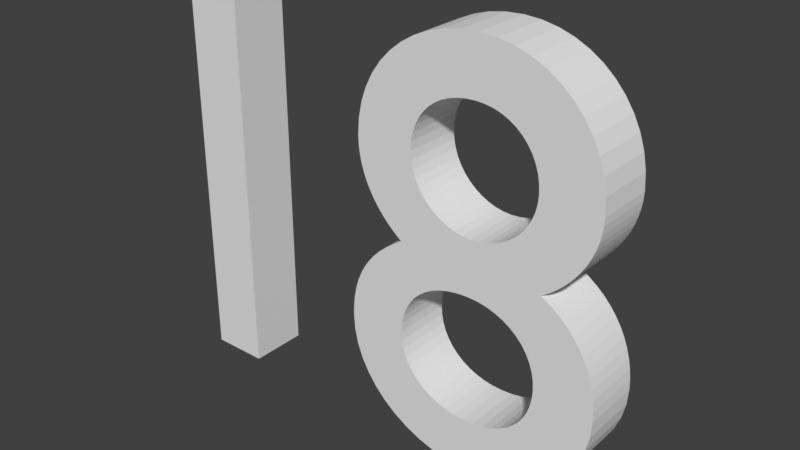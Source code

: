 # Source: Eighteen.blend  (saved by Blender 2.78.0; exported with 4.5.12 LTS)
import bpy
from mathutils import Matrix  # noqa: F401  (used for matrix-valued properties, if any)

bpy.ops.wm.read_factory_settings(use_empty=True)
scene = bpy.context.scene
scene.name = 'Scene'

# ---- collections
col_collection_1 = bpy.data.collections.new('Collection 1'); scene.collection.children.link(col_collection_1)

# ---- world
world_world = bpy.data.worlds.new('World'); scene.world = world_world
world_world.color = (0.05088, 0.05088, 0.05088)
world_world.use_sun_shadow = False
world_world.sun_shadow_jitter_overblur = 0.0
world_world.cycles.sampling_method = 'MANUAL'

# ---- meshes
me_mesh_008 = bpy.data.meshes.new('Mesh.008')
me_mesh_008.from_pydata([(0.383, -0.157, 0.05), (0.3823, -0.1399, 0.05), (0.3803, -0.1232, 0.05), (0.377, -0.1069, 0.05), (0.3724, -0.09115, 0.05), (0.3664, -0.07599, 0.05), (0.3591, -0.0615, 0.05), (0.3505, -0.04776, 0.05), (0.3406, -0.03485, 0.05), (0.3294, -0.02284, 0.05), (0.3169, -0.01181, 0.05), (0.3031, -0.001841, 0.05), (0.288, 0.007, 0.05), (0.3019, 0.01686, 0.05), (0.3144, 0.02739, 0.05), (0.3257, 0.03852, 0.05), (0.3358, 0.05015, 0.05), (0.3446, 0.06221, 0.05), (0.3522, 0.07463, 0.05), (0.3586, 0.08731, 0.05), (0.3639, 0.1002, 0.05), (0.3679, 0.1132, 0.05), (0.3707, 0.1262, 0.05), (0.3724, 0.1392, 0.05), (0.373, 0.152, 0.05), (0.3712, 0.1796, 0.05), (0.3661, 0.2059, 0.05), (0.3578, 0.2306, 0.05), (0.3464, 0.2536, 0.05), (0.3323, 0.2745, 0.05), (0.3156, 0.2934, 0.05), (0.2965, 0.3099, 0.05), (0.2752, 0.3238, 0.05), (0.2519, 0.335, 0.05), (0.2268, 0.3432, 0.05), (0.2001, 0.3483, 0.05), (0.172, 0.35, 0.05), (0.1429, 0.3483, 0.05), (0.1152, 0.3433, 0.05), (0.08914, 0.3351, 0.05), (0.06493, 0.3241, 0.05), (0.04277, 0.3103, 0.05), (0.02287, 0.294, 0.05), (0.005462, 0.2754, 0.05), (-0.009259, 0.2546, 0.05), (-0.02108, 0.2319, 0.05), (-0.02978, 0.2074, 0.05), (-0.03516, 0.1814, 0.05), (-0.037, 0.154, 0.05), (-0.03638, 0.1396, 0.05), (-0.03454, 0.1255, 0.05), (-0.03152, 0.1118, 0.05), (-0.02733, 0.09833, 0.05), (-0.02203, 0.08528, 0.05), (-0.01563, 0.07263, 0.05), (-0.008161, 0.06041, 0.05), (0.0003333, 0.04867, 0.05), (0.009828, 0.03742, 0.05), (0.02029, 0.02671, 0.05), (0.03169, 0.01656, 0.05), (0.044, 0.007, 0.05), (0.02844, -0.002815, 0.05), (0.01425, -0.01327, 0.05), (0.001422, -0.02437, 0.05), (-0.01004, -0.03615, 0.05), (-0.02013, -0.0486, 0.05), (-0.02888, -0.06175, 0.05), (-0.03626, -0.07561, 0.05), (-0.0423, -0.09019, 0.05), (-0.04698, -0.1055, 0.05), (-0.05033, -0.1216, 0.05), (-0.05233, -0.1384, 0.05), (-0.053, -0.156, 0.05), (-0.05104, -0.1827, 0.05), (-0.04531, -0.2082, 0.05), (-0.03606, -0.2323, 0.05), (-0.02352, -0.2547, 0.05), (-0.007919, -0.2753, 0.05), (0.0105, -0.2939, 0.05), (0.0315, -0.3101, 0.05), (0.05485, -0.3239, 0.05), (0.08031, -0.335, 0.05), (0.1076, -0.3432, 0.05), (0.1366, -0.3483, 0.05), (0.167, -0.35, 0.05), (0.1969, -0.3483, 0.05), (0.2254, -0.3433, 0.05), (0.2522, -0.3352, 0.05), (0.2772, -0.3242, 0.05), (0.3001, -0.3105, 0.05), (0.3207, -0.2944, 0.05), (0.3388, -0.276, 0.05), (0.3541, -0.2555, 0.05), (0.3664, -0.2331, 0.05), (0.3755, -0.2091, 0.05), (0.3811, -0.1837, 0.05), (0.275, 0.154, 0.05), (0.274, 0.1404, 0.05), (0.2712, 0.1273, 0.05), (0.2666, 0.1149, 0.05), (0.2604, 0.1031, 0.05), (0.2527, 0.09224, 0.05), (0.2436, 0.08238, 0.05), (0.2333, 0.07366, 0.05), (0.222, 0.06622, 0.05), (0.2096, 0.0602, 0.05), (0.1964, 0.05574, 0.05), (0.1825, 0.05296, 0.05), (0.168, 0.052, 0.05), (0.1537, 0.05298, 0.05), (0.1399, 0.05581, 0.05), (0.1268, 0.06038, 0.05), (0.1145, 0.06652, 0.05), (0.1031, 0.07411, 0.05), (0.09275, 0.083, 0.05), (0.08363, 0.09306, 0.05), (0.07585, 0.1041, 0.05), (0.06956, 0.1161, 0.05), (0.0649, 0.1289, 0.05), (0.062, 0.1422, 0.05), (0.061, 0.156, 0.05), (0.0619, 0.1708, 0.05), (0.06456, 0.1847, 0.05), (0.06889, 0.1975, 0.05), (0.07481, 0.2093, 0.05), (0.08225, 0.2199, 0.05), (0.09112, 0.2294, 0.05), (0.1014, 0.2375, 0.05), (0.1129, 0.2444, 0.05), (0.1255, 0.2498, 0.05), (0.1394, 0.2538, 0.05), (0.1542, 0.2562, 0.05), (0.17, 0.257, 0.05), (0.1849, 0.2561, 0.05), (0.199, 0.2535, 0.05), (0.2121, 0.2492, 0.05), (0.2243, 0.2434, 0.05), (0.2354, 0.2362, 0.05), (0.2454, 0.2276, 0.05), (0.254, 0.2178, 0.05), (0.2613, 0.2069, 0.05), (0.2672, 0.195, 0.05), (0.2715, 0.1821, 0.05), (0.2741, 0.1684, 0.05), (0.285, -0.149, 0.05), (0.2841, -0.1631, 0.05), (0.2816, -0.1768, 0.05), (0.2774, -0.1899, 0.05), (0.2714, -0.2023, 0.05), (0.2639, -0.2139, 0.05), (0.2546, -0.2244, 0.05), (0.2437, -0.2337, 0.05), (0.2312, -0.2417, 0.05), (0.2171, -0.2481, 0.05), (0.2013, -0.253, 0.05), (0.184, -0.256, 0.05), (0.165, -0.257, 0.05), (0.1479, -0.2561, 0.05), (0.1318, -0.2534, 0.05), (0.1167, -0.249, 0.05), (0.1028, -0.243, 0.05), (0.09009, -0.2355, 0.05), (0.07875, -0.2266, 0.05), (0.06887, -0.2164, 0.05), (0.06056, -0.205, 0.05), (0.05391, -0.1925, 0.05), (0.04903, -0.1789, 0.05), (0.04602, -0.1644, 0.05), (0.045, -0.149, 0.05), (0.04599, -0.1334, 0.05), (0.0489, -0.1188, 0.05), (0.05366, -0.1051, 0.05), (0.06019, -0.09256, 0.05), (0.06841, -0.08115, 0.05), (0.07825, -0.071, 0.05), (0.08963, -0.06218, 0.05), (0.1025, -0.05478, 0.05), (0.1167, -0.04888, 0.05), (0.1323, -0.04456, 0.05), (0.1491, -0.0419, 0.05), (0.167, -0.041, 0.05), (0.1838, -0.04194, 0.05), (0.1997, -0.04469, 0.05), (0.2145, -0.04916, 0.05), (0.2283, -0.05522, 0.05), (0.2407, -0.06279, 0.05), (0.2519, -0.07175, 0.05), (0.2616, -0.082, 0.05), (0.2697, -0.09344, 0.05), (0.2763, -0.106, 0.05), (0.2811, -0.1195, 0.05), (0.284, -0.1339, 0.05), (-0.285, 0.341, 0.05), (-0.383, 0.341, 0.05), (-0.383, -0.341, 0.05), (-0.285, -0.341, 0.05), (0.1028, -0.243, -0.05), (0.09009, -0.2355, -0.05), (-0.03152, 0.1118, -0.05), (-0.02733, 0.09833, -0.05), (0.3464, 0.2536, -0.05), (0.1849, 0.2561, -0.05), (0.373, 0.152, -0.05), (0.3712, 0.1796, -0.05), (0.2741, 0.1684, -0.05), (0.285, -0.149, -0.05), (0.284, -0.1339, -0.05), (0.1318, -0.2534, -0.05), (0.1167, -0.249, -0.05), (-0.053, -0.156, -0.05), (-0.05104, -0.1827, -0.05), (-0.008161, 0.06041, -0.05), (0.1268, 0.06038, -0.05), (0.1076, -0.3432, -0.05), (0.2254, -0.3433, -0.05), (0.184, -0.256, -0.05), (0.165, -0.257, -0.05), (0.3323, 0.2745, -0.05), (-0.02352, -0.2547, -0.05), (-0.007919, -0.2753, -0.05), (0.377, -0.1069, -0.05), (0.2697, -0.09344, -0.05), (0.03169, 0.01656, -0.05), (0.044, 0.007, -0.05), (0.3031, -0.001841, -0.05), (0.02844, -0.002815, -0.05), (0.1366, -0.3483, -0.05), (0.167, -0.35, -0.05), (0.08031, -0.335, -0.05), (0.2772, -0.3242, -0.05), (0.3406, -0.03485, -0.05), (0.001422, -0.02437, -0.05), (-0.037, 0.154, -0.05), (0.0619, 0.1708, -0.05), (0.06493, 0.3241, -0.05), (0.04277, 0.3103, -0.05), (0.06056, -0.205, -0.05), (0.05391, -0.1925, -0.05), (0.04602, -0.1644, -0.05), (0.2774, -0.1899, -0.05), (0.2714, -0.2023, -0.05), (0.383, -0.157, -0.05), (0.3257, 0.03852, -0.05), (0.009828, 0.03742, -0.05), (0.06956, 0.1161, -0.05), (0.0649, 0.1289, -0.05), (-0.03454, 0.1255, -0.05), (0.1479, -0.2561, -0.05), (-0.03516, 0.1814, -0.05), (0.06456, 0.1847, -0.05), (0.1129, 0.2444, -0.05), (0.1255, 0.2498, -0.05), (-0.009259, 0.2546, -0.05), (-0.02108, 0.2319, -0.05), (-0.0423, -0.09019, -0.05), (-0.04698, -0.1055, -0.05), (0.1025, -0.05478, -0.05), (0.1167, -0.04888, -0.05), (-0.02888, -0.06175, -0.05), (-0.03638, 0.1396, -0.05), (0.062, 0.1422, -0.05), (0.2752, 0.3238, -0.05), (0.2437, -0.2337, -0.05), (0.2312, -0.2417, -0.05), (0.3294, -0.02284, -0.05), (0.274, 0.1404, -0.05), (0.2712, 0.1273, -0.05), (0.2519, 0.335, -0.05), (0.08914, 0.3351, -0.05), (0.3755, -0.2091, -0.05), (0.06841, -0.08115, -0.05), (0.07825, -0.071, -0.05), (-0.02013, -0.0486, -0.05), (0.1491, -0.0419, -0.05), (0.2763, -0.106, -0.05), (-0.01004, -0.03615, -0.05), (-0.02978, 0.2074, -0.05), (0.07481, 0.2093, -0.05), (-0.04531, -0.2082, -0.05), (-0.05033, -0.1216, -0.05), (0.04599, -0.1334, -0.05), (0.288, 0.007, -0.05), (0.3019, 0.01686, -0.05), (0.254, 0.2178, -0.05), (0.2613, 0.2069, -0.05), (0.0315, -0.3101, -0.05), (0.05485, -0.3239, -0.05), (0.0489, -0.1188, -0.05), (0.172, 0.35, -0.05), (0.1429, 0.3483, -0.05), (-0.03606, -0.2323, -0.05), (0.07875, -0.2266, -0.05), (0.05366, -0.1051, -0.05), (0.2283, -0.05522, -0.05), (0.2407, -0.06279, -0.05), (0.3358, 0.05015, -0.05), (0.1964, 0.05574, -0.05), (0.3679, 0.1132, -0.05), (0.2604, 0.1031, -0.05), (0.3001, -0.3105, -0.05), (0.04903, -0.1789, -0.05), (0.3724, 0.1392, -0.05), (0.0105, -0.2939, -0.05), (0.3207, -0.2944, -0.05), (0.167, -0.041, -0.05), (0.1838, -0.04194, -0.05), (0.3522, 0.07463, -0.05), (0.2436, 0.08238, -0.05), (-0.02203, 0.08528, -0.05), (0.08363, 0.09306, -0.05), (0.3541, -0.2555, -0.05), (0.3664, -0.2331, -0.05), (0.2546, -0.2244, -0.05), (0.3724, -0.09115, -0.05), (0.3664, -0.07599, -0.05), (0.3505, -0.04776, -0.05), (0.3446, 0.06221, -0.05), (0.222, 0.06622, -0.05), (0.2965, 0.3099, -0.05), (0.2522, -0.3352, -0.05), (0.2616, -0.082, -0.05), (0.3707, 0.1262, -0.05), (0.2666, 0.1149, -0.05), (0.09112, 0.2294, -0.05), (0.3586, 0.08731, -0.05), (0.3639, 0.1002, -0.05), (0.3811, -0.1837, -0.05), (0.3803, -0.1232, -0.05), (0.1031, 0.07411, -0.05), (0.09275, 0.083, -0.05), (-0.01563, 0.07263, -0.05), (0.2121, 0.2492, -0.05), (0.2243, 0.2434, -0.05), (0.3388, -0.276, -0.05), (-0.03626, -0.07561, -0.05), (0.08963, -0.06218, -0.05), (0.0003333, 0.04867, -0.05), (0.168, 0.052, -0.05), (0.1399, 0.05581, -0.05), (0.08225, 0.2199, -0.05), (0.3156, 0.2934, -0.05), (0.005462, 0.2754, -0.05), (-0.383, 0.341, -0.05), (-0.383, -0.341, -0.05), (0.1825, 0.05296, -0.05), (0.3578, 0.2306, -0.05), (0.3823, -0.1399, -0.05), (0.199, 0.2535, -0.05), (0.1997, -0.04469, -0.05), (0.1969, -0.3483, -0.05), (0.2333, 0.07366, -0.05), (-0.05233, -0.1384, -0.05), (0.2013, -0.253, -0.05), (0.3591, -0.0615, -0.05), (0.2145, -0.04916, -0.05), (0.02287, 0.294, -0.05), (0.1145, 0.06652, -0.05), (0.07585, 0.1041, -0.05), (0.2715, 0.1821, -0.05), (0.1014, 0.2375, -0.05), (0.2841, -0.1631, -0.05), (0.061, 0.156, -0.05), (0.2816, -0.1768, -0.05), (0.01425, -0.01327, -0.05), (0.3661, 0.2059, -0.05), (0.2454, 0.2276, -0.05), (0.06889, 0.1975, -0.05), (0.17, 0.257, -0.05), (0.1542, 0.2562, -0.05), (0.1152, 0.3433, -0.05), (0.1323, -0.04456, -0.05), (0.2001, 0.3483, -0.05), (0.2811, -0.1195, -0.05), (0.06887, -0.2164, -0.05), (0.06019, -0.09256, -0.05), (0.02029, 0.02671, -0.05), (0.2096, 0.0602, -0.05), (0.2639, -0.2139, -0.05), (0.2519, -0.07175, -0.05), (0.2527, 0.09224, -0.05), (0.2268, 0.3432, -0.05), (-0.285, 0.341, -0.05), (0.1394, 0.2538, -0.05), (0.2171, -0.2481, -0.05), (0.045, -0.149, -0.05), (0.2672, 0.195, -0.05), (0.3169, -0.01181, -0.05), (0.3144, 0.02739, -0.05), (0.2354, 0.2362, -0.05), (0.1537, 0.05298, -0.05), (0.275, 0.154, -0.05), (-0.285, -0.341, -0.05)], [], [(37, 36, 35), (38, 37, 35), (38, 35, 34), (39, 38, 34), (39, 34, 33), (40, 39, 33), (40, 33, 32), (41, 40, 32), (41, 32, 31), (42, 41, 31), (42, 31, 30), (43, 42, 30), (43, 30, 29), (44, 43, 29), (44, 29, 132), (132, 29, 28), (44, 132, 131), (133, 132, 28), (44, 131, 130), (134, 133, 28), (45, 44, 130), (45, 130, 129), (134, 28, 27), (135, 134, 27), (45, 129, 128), (136, 135, 27), (45, 128, 127), (137, 136, 27), (45, 127, 126), (138, 137, 27), (46, 45, 126), (138, 27, 26), (46, 126, 125), (139, 138, 26), (46, 125, 124), (140, 139, 26), (46, 124, 123), (47, 46, 123), (141, 140, 26), (141, 26, 25), (47, 123, 122), (142, 141, 25), (47, 122, 121), (143, 142, 25), (48, 47, 121), (143, 25, 24), (48, 121, 120), (96, 143, 24), (48, 120, 119), (49, 48, 119), (97, 96, 24), (97, 24, 23), (49, 119, 118), (98, 97, 23), (50, 49, 118), (98, 23, 22), (50, 118, 117), (99, 98, 22), (99, 22, 21), (51, 50, 117), (51, 117, 116), (100, 99, 21), (100, 21, 20), (52, 51, 116), (52, 116, 115), (101, 100, 20), (101, 20, 19), (53, 52, 115), (53, 115, 114), (102, 101, 19), (102, 19, 18), (54, 53, 114), (54, 114, 113), (103, 102, 18), (103, 18, 17), (54, 113, 112), (104, 103, 17), (55, 54, 112), (55, 112, 111), (105, 104, 17), (105, 17, 16), (56, 55, 111), (56, 111, 110), (106, 105, 16), (56, 110, 109), (107, 106, 16), (56, 109, 108), (108, 107, 16), (56, 108, 16), (56, 16, 15), (57, 56, 15), (57, 15, 14), (58, 57, 14), (58, 14, 13), (59, 58, 13), (59, 13, 12), (60, 59, 12), (61, 60, 12), (61, 12, 11), (61, 11, 10), (62, 61, 10), (62, 10, 9), (63, 62, 9), (63, 9, 8), (64, 63, 8), (64, 8, 180), (180, 8, 7), (65, 64, 180), (65, 180, 179), (181, 180, 7), (65, 179, 178), (182, 181, 7), (65, 178, 177), (183, 182, 7), (183, 7, 6), (66, 65, 177), (66, 177, 176), (184, 183, 6), (66, 176, 175), (185, 184, 6), (185, 6, 5), (67, 66, 175), (67, 175, 174), (186, 185, 5), (67, 174, 173), (187, 186, 5), (68, 67, 173), (187, 5, 4), (68, 173, 172), (188, 187, 4), (69, 68, 172), (188, 4, 3), (69, 172, 171), (189, 188, 3), (69, 171, 170), (70, 69, 170), (190, 189, 3), (190, 3, 2), (70, 170, 169), (191, 190, 2), (71, 70, 169), (191, 2, 1), (71, 169, 168), (144, 191, 1), (72, 71, 168), (144, 1, 0), (72, 168, 167), (145, 144, 0), (73, 72, 167), (145, 0, 95), (146, 145, 95), (73, 167, 166), (147, 146, 95), (73, 166, 165), (74, 73, 165), (147, 95, 94), (148, 147, 94), (74, 165, 164), (149, 148, 94), (74, 164, 163), (75, 74, 163), (149, 94, 93), (150, 149, 93), (75, 163, 162), (151, 150, 93), (75, 162, 161), (76, 75, 161), (151, 93, 92), (152, 151, 92), (76, 161, 160), (153, 152, 92), (76, 160, 159), (154, 153, 92), (76, 159, 158), (155, 154, 92), (76, 158, 157), (77, 76, 157), (155, 92, 91), (156, 155, 91), (77, 157, 156), (77, 156, 91), (78, 77, 91), (78, 91, 90), (79, 78, 90), (79, 90, 89), (80, 79, 89), (80, 89, 88), (81, 80, 88), (81, 88, 87), (82, 81, 87), (82, 87, 86), (83, 82, 86), (83, 86, 85), (84, 83, 85), (194, 193, 192), (194, 192, 195), (289, 371, 288), (369, 371, 289), (369, 380, 371), (268, 380, 369), (268, 267, 380), (234, 267, 268), (234, 261, 267), (235, 261, 234), (235, 318, 261), (355, 318, 235), (355, 340, 318), (341, 340, 355), (341, 217, 340), (252, 217, 341), (252, 367, 217), (367, 200, 217), (252, 368, 367), (201, 200, 367), (252, 382, 368), (347, 200, 201), (253, 382, 252), (253, 251, 382), (347, 345, 200), (331, 345, 347), (253, 250, 251), (332, 345, 331), (253, 359, 250), (388, 345, 332), (253, 323, 359), (365, 345, 388), (276, 323, 253), (365, 364, 345), (276, 339, 323), (283, 364, 365), (276, 277, 339), (284, 364, 283), (276, 366, 277), (248, 366, 276), (385, 364, 284), (385, 203, 364), (248, 249, 366), (358, 203, 385), (248, 233, 249), (204, 203, 358), (232, 233, 248), (204, 202, 203), (232, 361, 233), (390, 202, 204), (232, 260, 361), (259, 260, 232), (265, 202, 390), (265, 301, 202), (259, 245, 260), (266, 301, 265), (246, 245, 259), (266, 321, 301), (246, 244, 245), (322, 321, 266), (322, 297, 321), (198, 244, 246), (198, 357, 244), (298, 297, 322), (298, 325, 297), (199, 357, 198), (199, 309, 357), (379, 325, 298), (379, 324, 325), (308, 309, 199), (308, 329, 309), (307, 324, 379), (307, 306, 324), (330, 329, 308), (330, 328, 329), (350, 306, 307), (350, 316, 306), (330, 356, 328), (317, 316, 350), (211, 356, 330), (211, 212, 356), (376, 316, 317), (376, 295, 316), (336, 212, 211), (336, 338, 212), (296, 295, 376), (336, 389, 338), (344, 295, 296), (336, 337, 389), (337, 295, 344), (336, 295, 337), (336, 242, 295), (243, 242, 336), (243, 387, 242), (375, 387, 243), (375, 282, 387), (222, 282, 375), (222, 281, 282), (223, 281, 222), (225, 281, 223), (225, 224, 281), (225, 386, 224), (363, 386, 225), (363, 264, 386), (231, 264, 363), (231, 230, 264), (275, 230, 231), (275, 304, 230), (304, 315, 230), (272, 304, 275), (272, 273, 304), (305, 315, 304), (272, 370, 273), (348, 315, 305), (272, 257, 370), (354, 315, 348), (354, 353, 315), (258, 257, 272), (258, 256, 257), (293, 353, 354), (258, 335, 256), (294, 353, 293), (294, 314, 353), (334, 335, 258), (334, 271, 335), (378, 314, 294), (334, 270, 271), (320, 314, 378), (254, 270, 334), (320, 313, 314), (254, 374, 270), (221, 313, 320), (255, 374, 254), (221, 220, 313), (255, 292, 374), (274, 220, 221), (255, 287, 292), (279, 287, 255), (372, 220, 274), (372, 327, 220), (279, 280, 287), (206, 327, 372), (351, 280, 279), (206, 346, 327), (351, 384, 280), (205, 346, 206), (209, 384, 351), (205, 241, 346), (209, 238, 384), (360, 241, 205), (210, 238, 209), (360, 326, 241), (362, 326, 360), (210, 300, 238), (239, 326, 362), (210, 237, 300), (278, 237, 210), (239, 269, 326), (240, 269, 239), (278, 236, 237), (377, 269, 240), (278, 373, 236), (290, 373, 278), (377, 311, 269), (312, 311, 377), (290, 291, 373), (262, 311, 312), (290, 197, 291), (218, 197, 290), (262, 310, 311), (263, 310, 262), (218, 196, 197), (383, 310, 263), (218, 208, 196), (352, 310, 383), (218, 207, 208), (215, 310, 352), (218, 247, 207), (219, 247, 218), (215, 333, 310), (216, 333, 215), (219, 216, 247), (219, 333, 216), (302, 333, 219), (302, 303, 333), (285, 303, 302), (285, 299, 303), (286, 299, 285), (286, 229, 299), (228, 229, 286), (228, 319, 229), (213, 319, 228), (213, 214, 319), (226, 214, 213), (226, 349, 214), (227, 349, 226), (343, 381, 342), (343, 391, 381), (194, 195, 391, 343), (105, 106, 296, 376), (137, 138, 365, 388), (16, 17, 316, 295), (89, 90, 303, 299), (33, 34, 380, 267), (23, 24, 202, 301), (143, 96, 390, 204), (192, 193, 342, 381), (1, 2, 327, 346), (148, 149, 377, 240), (149, 150, 312, 377), (120, 121, 233, 361), (104, 105, 376, 317), (4, 5, 314, 313), (132, 133, 201, 367), (17, 18, 306, 316), (18, 19, 324, 306), (55, 56, 336, 211), (2, 3, 220, 327), (133, 134, 347, 201), (101, 102, 307, 379), (87, 88, 229, 319), (7, 8, 230, 315), (124, 125, 339, 277), (108, 109, 389, 337), (134, 135, 331, 347), (119, 120, 361, 260), (54, 55, 211, 330), (94, 95, 326, 269), (19, 20, 325, 324), (25, 26, 364, 203), (123, 124, 277, 366), (53, 54, 330, 308), (77, 78, 302, 219), (113, 114, 329, 328), (50, 51, 198, 246), (135, 136, 332, 331), (190, 191, 206, 372), (91, 92, 310, 333), (100, 101, 379, 298), (103, 104, 317, 350), (3, 4, 313, 220), (29, 30, 340, 217), (114, 115, 309, 329), (32, 33, 267, 261), (43, 44, 252, 341), (74, 75, 290, 278), (110, 111, 212, 338), (159, 160, 196, 208), (107, 108, 337, 344), (125, 126, 323, 339), (73, 74, 278, 210), (26, 27, 345, 364), (95, 0, 241, 326), (52, 53, 308, 199), (163, 164, 236, 373), (126, 127, 359, 323), (193, 194, 343, 342), (69, 70, 279, 255), (106, 107, 344, 296), (58, 59, 222, 375), (27, 28, 200, 345), (122, 123, 366, 249), (0, 1, 346, 241), (144, 145, 360, 205), (49, 50, 246, 259), (121, 122, 249, 233), (84, 85, 349, 227), (129, 130, 382, 251), (181, 182, 348, 305), (160, 161, 197, 196), (99, 100, 298, 322), (51, 52, 199, 198), (85, 86, 214, 349), (102, 103, 350, 307), (42, 43, 341, 355), (161, 162, 291, 197), (24, 25, 203, 202), (156, 157, 247, 216), (78, 79, 285, 302), (71, 72, 209, 351), (9, 10, 386, 264), (145, 146, 362, 360), (154, 155, 215, 352), (191, 144, 205, 206), (158, 159, 208, 207), (96, 97, 265, 390), (30, 31, 318, 340), (41, 42, 355, 235), (72, 73, 210, 209), (75, 76, 218, 290), (162, 163, 373, 291), (172, 173, 270, 374), (57, 58, 375, 243), (155, 156, 216, 215), (48, 49, 259, 232), (28, 29, 217, 200), (47, 48, 232, 248), (76, 77, 219, 218), (157, 158, 207, 247), (142, 143, 204, 358), (10, 11, 224, 386), (31, 32, 261, 318), (59, 60, 223, 222), (187, 188, 221, 320), (171, 172, 374, 292), (86, 87, 319, 214), (45, 46, 276, 253), (83, 84, 227, 226), (152, 153, 383, 263), (127, 128, 250, 359), (13, 14, 387, 282), (70, 71, 351, 279), (116, 117, 244, 357), (61, 62, 363, 225), (40, 41, 235, 234), (153, 154, 352, 383), (146, 147, 239, 362), (164, 165, 237, 236), (168, 169, 280, 384), (11, 12, 281, 224), (147, 148, 240, 239), (82, 83, 226, 213), (46, 47, 248, 276), (117, 118, 245, 244), (170, 171, 292, 287), (175, 176, 256, 335), (130, 131, 368, 382), (62, 63, 231, 363), (186, 187, 320, 378), (67, 68, 254, 334), (128, 129, 251, 250), (80, 81, 228, 286), (56, 57, 243, 336), (44, 45, 253, 252), (66, 67, 334, 258), (150, 151, 262, 312), (68, 69, 255, 254), (118, 119, 260, 245), (176, 177, 257, 256), (115, 116, 357, 309), (39, 40, 234, 268), (179, 180, 304, 273), (20, 21, 297, 325), (131, 132, 367, 368), (174, 175, 335, 271), (37, 38, 369, 289), (151, 152, 263, 262), (5, 6, 353, 314), (177, 178, 370, 257), (8, 9, 264, 230), (21, 22, 321, 297), (97, 98, 266, 265), (60, 61, 225, 223), (14, 15, 242, 387), (35, 36, 288, 371), (81, 82, 213, 228), (173, 174, 271, 270), (167, 168, 384, 238), (98, 99, 322, 266), (138, 139, 283, 365), (188, 189, 274, 221), (183, 184, 293, 354), (38, 39, 268, 369), (90, 91, 333, 303), (63, 64, 275, 231), (65, 66, 258, 272), (178, 179, 273, 370), (189, 190, 372, 274), (195, 192, 381, 391), (12, 13, 282, 281), (112, 113, 328, 356), (141, 142, 358, 385), (139, 140, 284, 283), (140, 141, 385, 284), (79, 80, 286, 285), (88, 89, 299, 229), (169, 170, 287, 280), (93, 94, 269, 311), (36, 37, 289, 288), (15, 16, 295, 242), (184, 185, 294, 293), (109, 110, 338, 389), (34, 35, 371, 380), (166, 167, 238, 300), (182, 183, 354, 348), (185, 186, 378, 294), (165, 166, 300, 237), (22, 23, 301, 321), (136, 137, 388, 332), (6, 7, 315, 353), (111, 112, 356, 212), (180, 181, 305, 304), (92, 93, 311, 310), (64, 65, 272, 275)])
me_mesh_008.use_remesh_preserve_volume = False
me_mesh_008.use_remesh_preserve_attributes = False
me_mesh_008.use_mirror_vertex_groups = False
me_mesh_008.update()

# ---- objects
ob_text = bpy.data.objects.new('Text', me_mesh_008)

# ---- transforms, parenting, visibility, modifiers, constraints
ob_text.location = (1.181, 0.1, 0.6775)
ob_text.rotation_euler = (1.571, -0.0, 0.0)
ob_text.lineart.crease_threshold = 0.0

# ---- collection membership
col_collection_1.objects.link(ob_text)

# ---- scene / render settings (as saved in the file)
scene.frame_start = 1; scene.frame_end = 250; scene.frame_set(1)
scene.render.engine = 'CYCLES'
scene.render.resolution_percentage = 50
scene.render.dither_intensity = 0.0
scene.cycles.use_denoising = False
scene.cycles.samples = 128
scene.cycles.sampling_pattern = 'TABULATED_SOBOL'
scene.cycles.light_sampling_threshold = 0.0
scene.cycles.use_adaptive_sampling = False
scene.cycles.use_light_tree = False
scene.cycles.blur_glossy = 0.0
scene.cycles.sample_clamp_indirect = 0.0
scene.view_settings.view_transform = 'Standard'
bpy.context.view_layer.update()

# ---- added for rendering (the .blend has no active camera and no usable light): camera, sun
cam_auto = bpy.data.cameras.new('AutoCamera')
cam_auto.lens = 50.0
cam_auto.sensor_width = 36.0
cam_auto.clip_end = 1000.0
ob_auto_camera = bpy.data.objects.new('AutoCamera', cam_auto)
scene.collection.objects.link(ob_auto_camera)
ob_auto_camera.location = (2.14552, -1.05743, 1.44912)
ob_auto_camera.rotation_euler = (1.09748, -7.21219e-08, 0.694738)
scene.camera = ob_auto_camera
light_auto_sun = bpy.data.lights.new('AutoSun', 'SUN')
light_auto_sun.energy = 3.0
light_auto_sun.angle = 0.0523599
ob_auto_sun = bpy.data.objects.new('AutoSun', light_auto_sun)
scene.collection.objects.link(ob_auto_sun)
ob_auto_sun.rotation_euler = (0.872665, 0.174533, 0.523599)
bpy.context.view_layer.update()
